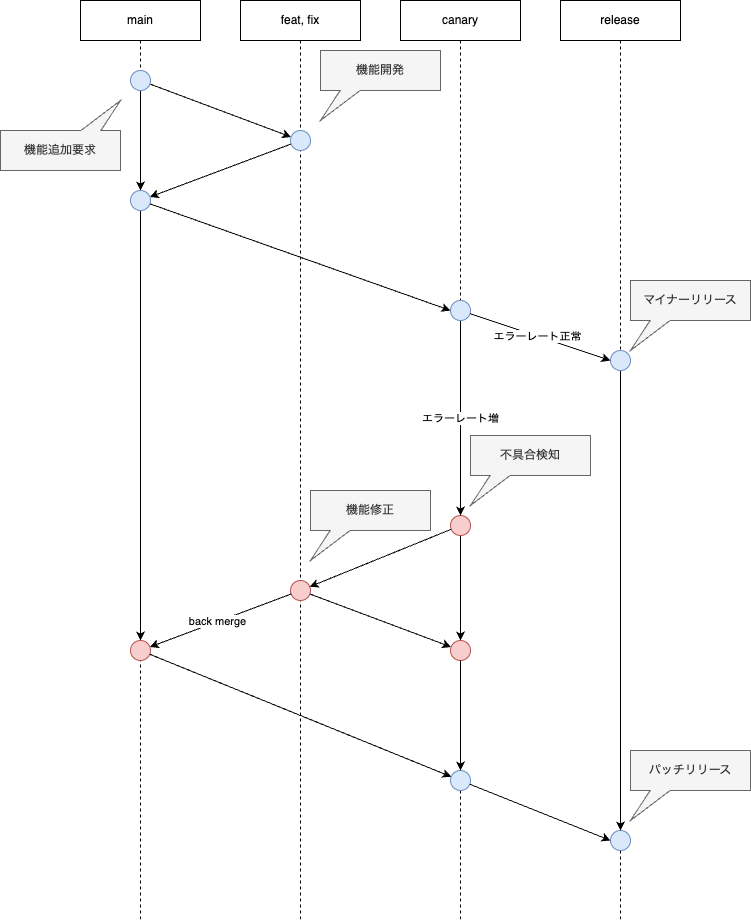

The diagram above was exported from draw.io. Its source (the exported page's mxGraphModel, read from the mxfile embedded in the PNG):
<mxGraphModel dx="1070" dy="813" grid="1" gridSize="10" guides="1" tooltips="1" connect="1" arrows="1" fold="1" page="1" pageScale="1" pageWidth="850" pageHeight="1100" math="0" shadow="0">
  <root>
    <mxCell id="0" />
    <mxCell id="1" parent="0" />
    <mxCell id="2" style="rounded=0;orthogonalLoop=1;jettySize=auto;html=1;" parent="1" source="6" target="12" edge="1">
      <mxGeometry relative="1" as="geometry">
        <mxPoint x="440" y="170" as="targetPoint" />
      </mxGeometry>
    </mxCell>
    <mxCell id="3" style="edgeStyle=none;rounded=0;orthogonalLoop=1;jettySize=auto;html=1;" parent="1" source="12" target="8" edge="1">
      <mxGeometry relative="1" as="geometry" />
    </mxCell>
    <mxCell id="4" value="main" style="shape=umlLifeline;perimeter=lifelinePerimeter;whiteSpace=wrap;html=1;container=1;collapsible=0;recursiveResize=0;outlineConnect=0;" parent="1" vertex="1">
      <mxGeometry x="160" y="80" width="120" height="920" as="geometry" />
    </mxCell>
    <mxCell id="5" style="edgeStyle=none;rounded=0;orthogonalLoop=1;jettySize=auto;html=1;" parent="4" source="6" target="8" edge="1">
      <mxGeometry relative="1" as="geometry" />
    </mxCell>
    <mxCell id="6" value="" style="ellipse;whiteSpace=wrap;html=1;aspect=fixed;fillColor=#dae8fc;strokeColor=#6c8ebf;" parent="4" vertex="1">
      <mxGeometry x="50" y="70" width="20" height="20" as="geometry" />
    </mxCell>
    <mxCell id="7" style="edgeStyle=none;rounded=0;orthogonalLoop=1;jettySize=auto;html=1;" parent="4" source="8" target="9" edge="1">
      <mxGeometry relative="1" as="geometry" />
    </mxCell>
    <mxCell id="8" value="" style="ellipse;whiteSpace=wrap;html=1;aspect=fixed;fillColor=#dae8fc;strokeColor=#6c8ebf;" parent="4" vertex="1">
      <mxGeometry x="50" y="190" width="20" height="20" as="geometry" />
    </mxCell>
    <mxCell id="9" value="" style="ellipse;whiteSpace=wrap;html=1;aspect=fixed;fillColor=#f8cecc;strokeColor=#b85450;" parent="4" vertex="1">
      <mxGeometry x="50" y="640" width="20" height="20" as="geometry" />
    </mxCell>
    <mxCell id="10" value="機能追加要求" style="shape=callout;whiteSpace=wrap;html=1;perimeter=calloutPerimeter;position2=1;base=20;size=30;position=0.67;fillColor=#f5f5f5;fontColor=#333333;strokeColor=#666666;flipV=1;" parent="4" vertex="1">
      <mxGeometry x="-80" y="100" width="120" height="70" as="geometry" />
    </mxCell>
    <mxCell id="11" value="feat, fix" style="shape=umlLifeline;perimeter=lifelinePerimeter;whiteSpace=wrap;html=1;container=1;collapsible=0;recursiveResize=0;outlineConnect=0;" parent="1" vertex="1">
      <mxGeometry x="320" y="80" width="120" height="920" as="geometry" />
    </mxCell>
    <mxCell id="12" value="" style="ellipse;whiteSpace=wrap;html=1;aspect=fixed;fillColor=#dae8fc;strokeColor=#6c8ebf;" parent="11" vertex="1">
      <mxGeometry x="50" y="130" width="20" height="20" as="geometry" />
    </mxCell>
    <mxCell id="13" value="" style="ellipse;whiteSpace=wrap;html=1;aspect=fixed;fillColor=#f8cecc;strokeColor=#b85450;" parent="11" vertex="1">
      <mxGeometry x="50" y="580" width="20" height="20" as="geometry" />
    </mxCell>
    <mxCell id="14" value="canary" style="shape=umlLifeline;perimeter=lifelinePerimeter;whiteSpace=wrap;html=1;container=1;collapsible=0;recursiveResize=0;outlineConnect=0;" parent="1" vertex="1">
      <mxGeometry x="480" y="80" width="120" height="920" as="geometry" />
    </mxCell>
    <mxCell id="15" style="edgeStyle=none;rounded=0;orthogonalLoop=1;jettySize=auto;html=1;" parent="14" source="16" target="17" edge="1">
      <mxGeometry relative="1" as="geometry" />
    </mxCell>
    <mxCell id="16" value="" style="ellipse;whiteSpace=wrap;html=1;aspect=fixed;fillColor=#f8cecc;strokeColor=#b85450;" parent="14" vertex="1">
      <mxGeometry x="50" y="515" width="20" height="20" as="geometry" />
    </mxCell>
    <mxCell id="17" value="" style="ellipse;whiteSpace=wrap;html=1;aspect=fixed;fillColor=#f8cecc;strokeColor=#b85450;" parent="14" vertex="1">
      <mxGeometry x="50" y="640" width="20" height="20" as="geometry" />
    </mxCell>
    <mxCell id="18" value="エラーレート増" style="edgeStyle=orthogonalEdgeStyle;rounded=0;orthogonalLoop=1;jettySize=auto;html=1;" parent="14" source="19" target="16" edge="1">
      <mxGeometry relative="1" as="geometry" />
    </mxCell>
    <mxCell id="19" value="" style="ellipse;whiteSpace=wrap;html=1;aspect=fixed;fillColor=#dae8fc;strokeColor=#6c8ebf;" parent="14" vertex="1">
      <mxGeometry x="50" y="300" width="20" height="20" as="geometry" />
    </mxCell>
    <mxCell id="20" value="" style="ellipse;whiteSpace=wrap;html=1;aspect=fixed;fillColor=#dae8fc;strokeColor=#6c8ebf;" parent="14" vertex="1">
      <mxGeometry x="50" y="770" width="20" height="20" as="geometry" />
    </mxCell>
    <mxCell id="21" style="edgeStyle=none;rounded=0;orthogonalLoop=1;jettySize=auto;html=1;" parent="14" source="17" target="20" edge="1">
      <mxGeometry relative="1" as="geometry" />
    </mxCell>
    <mxCell id="22" value="機能修正" style="shape=callout;whiteSpace=wrap;html=1;perimeter=calloutPerimeter;position2=1;base=20;size=30;position=0.67;fillColor=#f5f5f5;fontColor=#333333;strokeColor=#666666;flipV=0;flipH=1;" parent="14" vertex="1">
      <mxGeometry x="-90" y="490" width="120" height="70" as="geometry" />
    </mxCell>
    <mxCell id="23" style="edgeStyle=none;rounded=0;orthogonalLoop=1;jettySize=auto;html=1;" parent="1" source="16" target="13" edge="1">
      <mxGeometry relative="1" as="geometry" />
    </mxCell>
    <mxCell id="24" style="edgeStyle=none;rounded=0;orthogonalLoop=1;jettySize=auto;html=1;" parent="1" source="13" target="9" edge="1">
      <mxGeometry relative="1" as="geometry" />
    </mxCell>
    <mxCell id="40" value="back merge" style="edgeLabel;html=1;align=center;verticalAlign=middle;resizable=0;points=[];" parent="24" vertex="1" connectable="0">
      <mxGeometry x="0.0403" y="-2" relative="1" as="geometry">
        <mxPoint y="1" as="offset" />
      </mxGeometry>
    </mxCell>
    <mxCell id="25" style="edgeStyle=none;rounded=0;orthogonalLoop=1;jettySize=auto;html=1;" parent="1" source="13" target="17" edge="1">
      <mxGeometry relative="1" as="geometry" />
    </mxCell>
    <mxCell id="26" style="edgeStyle=none;rounded=0;orthogonalLoop=1;jettySize=auto;html=1;" parent="1" source="9" target="20" edge="1">
      <mxGeometry relative="1" as="geometry" />
    </mxCell>
    <mxCell id="27" value="機能開発" style="shape=callout;whiteSpace=wrap;html=1;perimeter=calloutPerimeter;position2=1;base=20;size=30;position=0.67;fillColor=#f5f5f5;fontColor=#333333;strokeColor=#666666;flipV=0;flipH=1;" parent="1" vertex="1">
      <mxGeometry x="400" y="130" width="120" height="70" as="geometry" />
    </mxCell>
    <mxCell id="28" value="パッチリリース" style="shape=callout;whiteSpace=wrap;html=1;perimeter=calloutPerimeter;position2=1;base=20;size=30;position=0.67;fillColor=#f5f5f5;fontColor=#333333;strokeColor=#666666;flipV=0;flipH=1;" parent="1" vertex="1">
      <mxGeometry x="710" y="830" width="120" height="70" as="geometry" />
    </mxCell>
    <mxCell id="29" value="release" style="shape=umlLifeline;perimeter=lifelinePerimeter;whiteSpace=wrap;html=1;container=1;collapsible=0;recursiveResize=0;outlineConnect=0;" parent="1" vertex="1">
      <mxGeometry x="640" y="80" width="120" height="920" as="geometry" />
    </mxCell>
    <mxCell id="30" value="" style="ellipse;whiteSpace=wrap;html=1;aspect=fixed;fillColor=#dae8fc;strokeColor=#6c8ebf;" parent="29" vertex="1">
      <mxGeometry x="50" y="830" width="20" height="20" as="geometry" />
    </mxCell>
    <mxCell id="31" style="edgeStyle=orthogonalEdgeStyle;rounded=0;orthogonalLoop=1;jettySize=auto;html=1;entryX=0.5;entryY=0;entryDx=0;entryDy=0;" parent="29" source="32" target="30" edge="1">
      <mxGeometry relative="1" as="geometry" />
    </mxCell>
    <mxCell id="32" value="" style="ellipse;whiteSpace=wrap;html=1;aspect=fixed;fillColor=#dae8fc;strokeColor=#6c8ebf;" parent="29" vertex="1">
      <mxGeometry x="50" y="350" width="20" height="20" as="geometry" />
    </mxCell>
    <mxCell id="33" value="不具合検知" style="shape=callout;whiteSpace=wrap;html=1;perimeter=calloutPerimeter;position2=1;base=20;size=30;position=0.67;fillColor=#f5f5f5;fontColor=#333333;strokeColor=#666666;flipV=0;flipH=1;" parent="29" vertex="1">
      <mxGeometry x="-90" y="435" width="120" height="70" as="geometry" />
    </mxCell>
    <mxCell id="34" style="rounded=0;orthogonalLoop=1;jettySize=auto;html=1;entryX=0;entryY=0.5;entryDx=0;entryDy=0;" parent="1" source="20" target="30" edge="1">
      <mxGeometry relative="1" as="geometry" />
    </mxCell>
    <mxCell id="35" style="rounded=0;orthogonalLoop=1;jettySize=auto;html=1;entryX=0;entryY=0.5;entryDx=0;entryDy=0;" parent="1" source="8" target="19" edge="1">
      <mxGeometry relative="1" as="geometry" />
    </mxCell>
    <mxCell id="36" style="rounded=0;orthogonalLoop=1;jettySize=auto;html=1;entryX=0;entryY=0.5;entryDx=0;entryDy=0;" parent="1" source="19" target="32" edge="1">
      <mxGeometry relative="1" as="geometry" />
    </mxCell>
    <mxCell id="37" value="エラーレート正常" style="edgeLabel;html=1;align=center;verticalAlign=middle;resizable=0;points=[];" parent="36" vertex="1" connectable="0">
      <mxGeometry x="-0.0419" relative="1" as="geometry">
        <mxPoint as="offset" />
      </mxGeometry>
    </mxCell>
    <mxCell id="38" value="マイナーリリース" style="shape=callout;whiteSpace=wrap;html=1;perimeter=calloutPerimeter;position2=1;base=20;size=30;position=0.67;fillColor=#f5f5f5;fontColor=#333333;strokeColor=#666666;flipV=0;flipH=1;" parent="1" vertex="1">
      <mxGeometry x="710" y="360" width="120" height="70" as="geometry" />
    </mxCell>
  </root>
</mxGraphModel>